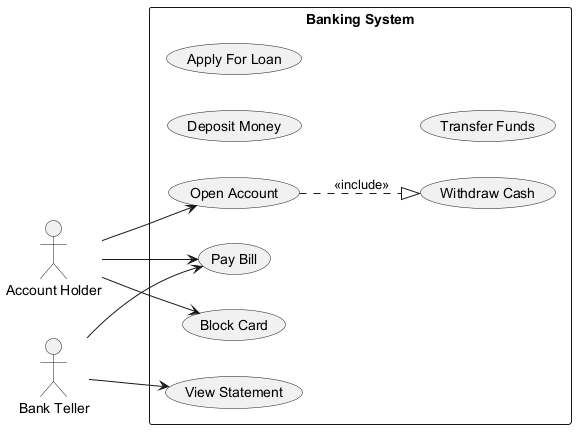

The diagram above was rendered by PlantUML. Its source (embedded in the PNG):
@startuml
skinparam backgroundColor #FFFFFF
skinparam classBackgroundColor #F1F8E9
skinparam classBorderColor #33691E
left to right direction
actor "Account Holder" as AccountHolder
actor "Bank Teller" as BankTeller
rectangle "Banking System" {
  usecase "Pay Bill" as UC_PayBill
  usecase "View Statement" as UC_ViewStatement
  usecase "Deposit Money" as UC_DepositMoney
  usecase "Apply For Loan" as UC_ApplyForLoan
  usecase "Open Account" as UC_OpenAccount
  usecase "Transfer Funds" as UC_TransferFunds
  usecase "Withdraw Cash" as UC_WithdrawCash
  usecase "Block Card" as UC_BlockCard
}
AccountHolder --> UC_BlockCard
AccountHolder --> UC_PayBill
AccountHolder --> UC_OpenAccount
BankTeller --> UC_ViewStatement
BankTeller --> UC_PayBill
UC_OpenAccount ..|> UC_WithdrawCash : <<include>>
@enduml